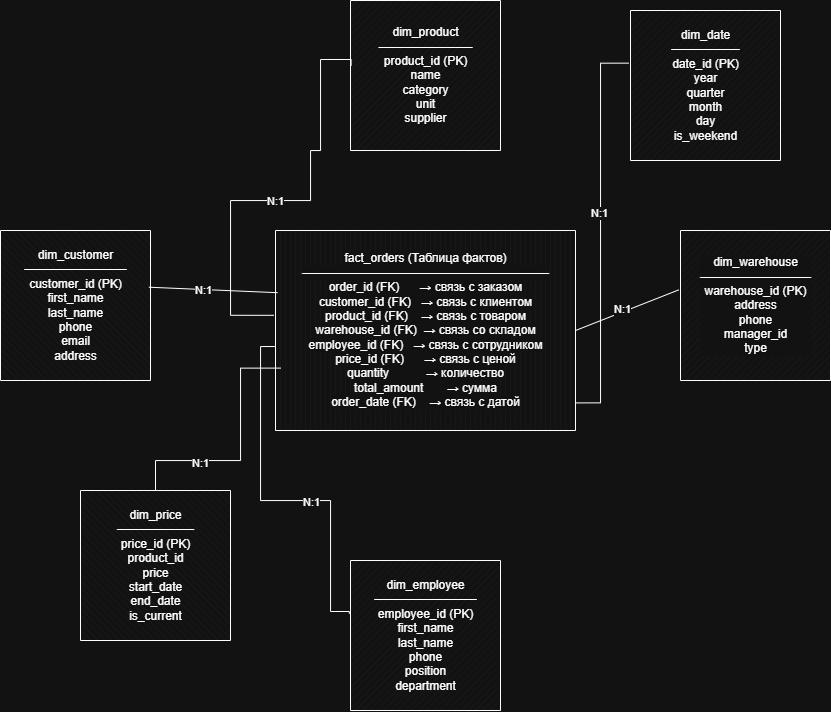

The diagram above was exported from draw.io. Its source (the exported page's mxGraphModel, read from the mxfile embedded in the PNG):
<mxGraphModel dx="1911" dy="699" grid="1" gridSize="10" guides="1" tooltips="1" connect="1" arrows="1" fold="1" page="1" pageScale="1" pageWidth="827" pageHeight="1169" math="0" shadow="0">
  <root>
    <mxCell id="0" />
    <mxCell id="1" parent="0" />
    <mxCell id="5enrlRPyOpsJ9hAPwjxb-1" parent="1" style="verticalLabelPosition=middle;verticalAlign=middle;html=1;shape=mxgraph.basic.patternFillRect;fillStyle=vert;step=5;fillStrokeWidth=0.2;fillStrokeColor=#dddddd;labelPosition=center;align=center;fontColor=light-dark(#000000,#000000);" value="&lt;span style=&quot;background-color: light-dark(#ffffff, var(--ge-dark-color, #121212));&quot;&gt;&lt;font style=&quot;color: light-dark(rgb(0, 0, 0), rgb(255, 255, 255));&quot;&gt;&lt;br&gt;&lt;/font&gt;&lt;/span&gt;&lt;div style=&quot;forced-color-adjust: none; font-family: Helvetica; font-size: 12px; font-style: normal; font-variant-ligatures: normal; font-variant-caps: normal; font-weight: 400; letter-spacing: normal; orphans: 2; text-align: center; text-indent: 0px; text-transform: none; widows: 2; word-spacing: 0px; -webkit-text-stroke-width: 0px; white-space: nowrap; text-decoration-thickness: initial; text-decoration-style: initial; text-decoration-color: initial; box-shadow: none !important;&quot;&gt;&lt;span style=&quot;background-color: light-dark(#ffffff, var(--ge-dark-color, #121212));&quot;&gt;&lt;font style=&quot;color: light-dark(rgb(0, 0, 0), rgb(255, 255, 255));&quot;&gt;fact_orders (Таблица фактов)&lt;/font&gt;&lt;/span&gt;&lt;/div&gt;&lt;div style=&quot;forced-color-adjust: none; font-family: Helvetica; font-size: 12px; font-style: normal; font-variant-ligatures: normal; font-variant-caps: normal; font-weight: 400; letter-spacing: normal; orphans: 2; text-align: center; text-indent: 0px; text-transform: none; widows: 2; word-spacing: 0px; -webkit-text-stroke-width: 0px; white-space: nowrap; text-decoration-thickness: initial; text-decoration-style: initial; text-decoration-color: initial; box-shadow: none !important;&quot;&gt;&lt;span style=&quot;background-color: light-dark(#ffffff, var(--ge-dark-color, #121212));&quot;&gt;&lt;font style=&quot;color: light-dark(rgb(0, 0, 0), rgb(255, 255, 255));&quot;&gt;─────────────────────────────&lt;/font&gt;&lt;/span&gt;&lt;/div&gt;&lt;div style=&quot;forced-color-adjust: none; font-family: Helvetica; font-size: 12px; font-style: normal; font-variant-ligatures: normal; font-variant-caps: normal; font-weight: 400; letter-spacing: normal; orphans: 2; text-align: center; text-indent: 0px; text-transform: none; widows: 2; word-spacing: 0px; -webkit-text-stroke-width: 0px; white-space: nowrap; text-decoration-thickness: initial; text-decoration-style: initial; text-decoration-color: initial; box-shadow: none !important;&quot;&gt;&lt;span style=&quot;background-color: light-dark(#ffffff, var(--ge-dark-color, #121212));&quot;&gt;&lt;font style=&quot;color: light-dark(rgb(0, 0, 0), rgb(255, 255, 255));&quot;&gt;order_id (FK)&amp;nbsp; &amp;nbsp; &amp;nbsp; → связь с заказом&lt;/font&gt;&lt;/span&gt;&lt;/div&gt;&lt;div style=&quot;forced-color-adjust: none; font-family: Helvetica; font-size: 12px; font-style: normal; font-variant-ligatures: normal; font-variant-caps: normal; font-weight: 400; letter-spacing: normal; orphans: 2; text-align: center; text-indent: 0px; text-transform: none; widows: 2; word-spacing: 0px; -webkit-text-stroke-width: 0px; white-space: nowrap; text-decoration-thickness: initial; text-decoration-style: initial; text-decoration-color: initial; box-shadow: none !important;&quot;&gt;&lt;span style=&quot;background-color: light-dark(#ffffff, var(--ge-dark-color, #121212));&quot;&gt;&lt;font style=&quot;color: light-dark(rgb(0, 0, 0), rgb(255, 255, 255));&quot;&gt;customer_id (FK)&amp;nbsp; &amp;nbsp;→ связь с клиентом&lt;/font&gt;&lt;/span&gt;&lt;/div&gt;&lt;div style=&quot;forced-color-adjust: none; font-family: Helvetica; font-size: 12px; font-style: normal; font-variant-ligatures: normal; font-variant-caps: normal; font-weight: 400; letter-spacing: normal; orphans: 2; text-align: center; text-indent: 0px; text-transform: none; widows: 2; word-spacing: 0px; -webkit-text-stroke-width: 0px; white-space: nowrap; text-decoration-thickness: initial; text-decoration-style: initial; text-decoration-color: initial; box-shadow: none !important;&quot;&gt;&lt;span style=&quot;background-color: light-dark(#ffffff, var(--ge-dark-color, #121212));&quot;&gt;&lt;font style=&quot;color: light-dark(rgb(0, 0, 0), rgb(255, 255, 255));&quot;&gt;product_id (FK)&amp;nbsp; &amp;nbsp; → связь с товаром&lt;/font&gt;&lt;/span&gt;&lt;/div&gt;&lt;div style=&quot;forced-color-adjust: none; font-family: Helvetica; font-size: 12px; font-style: normal; font-variant-ligatures: normal; font-variant-caps: normal; font-weight: 400; letter-spacing: normal; orphans: 2; text-align: center; text-indent: 0px; text-transform: none; widows: 2; word-spacing: 0px; -webkit-text-stroke-width: 0px; white-space: nowrap; text-decoration-thickness: initial; text-decoration-style: initial; text-decoration-color: initial; box-shadow: none !important;&quot;&gt;&lt;span style=&quot;background-color: light-dark(#ffffff, var(--ge-dark-color, #121212));&quot;&gt;&lt;font style=&quot;color: light-dark(rgb(0, 0, 0), rgb(255, 255, 255));&quot;&gt;warehouse_id (FK)&amp;nbsp; → связь со складом&lt;/font&gt;&lt;/span&gt;&lt;/div&gt;&lt;div style=&quot;forced-color-adjust: none; font-family: Helvetica; font-size: 12px; font-style: normal; font-variant-ligatures: normal; font-variant-caps: normal; font-weight: 400; letter-spacing: normal; orphans: 2; text-align: center; text-indent: 0px; text-transform: none; widows: 2; word-spacing: 0px; -webkit-text-stroke-width: 0px; white-space: nowrap; text-decoration-thickness: initial; text-decoration-style: initial; text-decoration-color: initial; box-shadow: none !important;&quot;&gt;&lt;span style=&quot;background-color: light-dark(#ffffff, var(--ge-dark-color, #121212));&quot;&gt;&lt;font style=&quot;color: light-dark(rgb(0, 0, 0), rgb(255, 255, 255));&quot;&gt;employee_id (FK)&amp;nbsp; &amp;nbsp;→ связь с сотрудником&lt;/font&gt;&lt;/span&gt;&lt;/div&gt;&lt;div style=&quot;forced-color-adjust: none; font-family: Helvetica; font-size: 12px; font-style: normal; font-variant-ligatures: normal; font-variant-caps: normal; font-weight: 400; letter-spacing: normal; orphans: 2; text-align: center; text-indent: 0px; text-transform: none; widows: 2; word-spacing: 0px; -webkit-text-stroke-width: 0px; white-space: nowrap; text-decoration-thickness: initial; text-decoration-style: initial; text-decoration-color: initial; box-shadow: none !important;&quot;&gt;&lt;span style=&quot;background-color: light-dark(#ffffff, var(--ge-dark-color, #121212));&quot;&gt;&lt;font style=&quot;color: light-dark(rgb(0, 0, 0), rgb(255, 255, 255));&quot;&gt;price_id (FK)&amp;nbsp; &amp;nbsp; &amp;nbsp; → связь с ценой&lt;/font&gt;&lt;/span&gt;&lt;/div&gt;&lt;div style=&quot;forced-color-adjust: none; font-family: Helvetica; font-size: 12px; font-style: normal; font-variant-ligatures: normal; font-variant-caps: normal; font-weight: 400; letter-spacing: normal; orphans: 2; text-align: center; text-indent: 0px; text-transform: none; widows: 2; word-spacing: 0px; -webkit-text-stroke-width: 0px; white-space: nowrap; text-decoration-thickness: initial; text-decoration-style: initial; text-decoration-color: initial; box-shadow: none !important;&quot;&gt;&lt;span style=&quot;background-color: light-dark(#ffffff, var(--ge-dark-color, #121212));&quot;&gt;&lt;font style=&quot;color: light-dark(rgb(0, 0, 0), rgb(255, 255, 255));&quot;&gt;quantity&amp;nbsp; &amp;nbsp; &amp;nbsp; &amp;nbsp; &amp;nbsp; &amp;nbsp;→ количество&lt;/font&gt;&lt;/span&gt;&lt;/div&gt;&lt;div style=&quot;forced-color-adjust: none; font-family: Helvetica; font-size: 12px; font-style: normal; font-variant-ligatures: normal; font-variant-caps: normal; font-weight: 400; letter-spacing: normal; orphans: 2; text-align: center; text-indent: 0px; text-transform: none; widows: 2; word-spacing: 0px; -webkit-text-stroke-width: 0px; white-space: nowrap; text-decoration-thickness: initial; text-decoration-style: initial; text-decoration-color: initial; box-shadow: none !important;&quot;&gt;&lt;span style=&quot;background-color: light-dark(#ffffff, var(--ge-dark-color, #121212));&quot;&gt;&lt;font style=&quot;color: light-dark(rgb(0, 0, 0), rgb(255, 255, 255));&quot;&gt;total_amount&amp;nbsp; &amp;nbsp; &amp;nbsp; &amp;nbsp;→ сумма&lt;/font&gt;&lt;/span&gt;&lt;/div&gt;&lt;div style=&quot;forced-color-adjust: none; font-family: Helvetica; font-size: 12px; font-style: normal; font-variant-ligatures: normal; font-variant-caps: normal; font-weight: 400; letter-spacing: normal; orphans: 2; text-align: center; text-indent: 0px; text-transform: none; widows: 2; word-spacing: 0px; -webkit-text-stroke-width: 0px; white-space: nowrap; text-decoration-thickness: initial; text-decoration-style: initial; text-decoration-color: initial; box-shadow: none !important;&quot;&gt;&lt;span style=&quot;background-color: light-dark(#ffffff, var(--ge-dark-color, #121212));&quot;&gt;&lt;font style=&quot;color: light-dark(rgb(0, 0, 0), rgb(255, 255, 255));&quot;&gt;order_date (FK)&amp;nbsp; &amp;nbsp; → связь с датой&lt;/font&gt;&lt;/span&gt;&lt;/div&gt;&lt;span style=&quot;background-color: light-dark(#ffffff, var(--ge-dark-color, #121212));&quot;&gt;&lt;br&gt;&lt;/span&gt;" vertex="1">
      <mxGeometry height="200" width="300" x="195" y="280" as="geometry" />
    </mxCell>
    <mxCell id="5enrlRPyOpsJ9hAPwjxb-2" parent="1" style="verticalLabelPosition=middle;verticalAlign=middle;html=1;shape=mxgraph.basic.patternFillRect;fillStyle=diag;step=5;fillStrokeWidth=0.2;fillStrokeColor=#dddddd;labelPosition=center;align=center;" value="&lt;div&gt;dim_product&lt;/div&gt;&lt;div&gt;───────────&lt;/div&gt;&lt;div&gt;product_id (PK)&lt;/div&gt;&lt;div&gt;name&lt;/div&gt;&lt;div&gt;category&lt;/div&gt;&lt;div&gt;unit&lt;/div&gt;&lt;div&gt;supplier&lt;/div&gt;" vertex="1">
      <mxGeometry height="150" width="150" x="270" y="50" as="geometry" />
    </mxCell>
    <mxCell id="5enrlRPyOpsJ9hAPwjxb-3" parent="1" style="verticalLabelPosition=middle;verticalAlign=middle;html=1;shape=mxgraph.basic.patternFillRect;fillStyle=diag;step=5;fillStrokeWidth=0.2;fillStrokeColor=#dddddd;labelBackgroundColor=default;labelPosition=center;align=center;" value="dim_warehouse&#10;─────────────&#10;warehouse_id (PK)&#10;address&#10;phone&#10;manager_id&#10;type" vertex="1">
      <mxGeometry height="150" width="150" x="600" y="280" as="geometry" />
    </mxCell>
    <mxCell id="5enrlRPyOpsJ9hAPwjxb-4" parent="1" style="verticalLabelPosition=middle;verticalAlign=middle;html=1;shape=mxgraph.basic.patternFillRect;fillStyle=diag;step=5;fillStrokeWidth=0.2;fillStrokeColor=#dddddd;labelPosition=center;align=center;" value="dim_employee&#10;────────────&#10;employee_id (PK)&#10;first_name&#10;last_name&#10;phone&#10;position&#10;department" vertex="1">
      <mxGeometry height="150" width="150" x="270" y="610" as="geometry" />
    </mxCell>
    <mxCell id="5enrlRPyOpsJ9hAPwjxb-5" parent="1" style="verticalLabelPosition=middle;verticalAlign=middle;html=1;shape=mxgraph.basic.patternFillRect;fillStyle=diag;step=5;fillStrokeWidth=0.2;fillStrokeColor=#dddddd;labelPosition=center;align=center;" value="dim_date&#10;────────&#10;date_id (PK)&#10;year&#10;quarter&#10;month&#10;day&#10;is_weekend" vertex="1">
      <mxGeometry height="150" width="150" x="550" y="60" as="geometry" />
    </mxCell>
    <mxCell id="5enrlRPyOpsJ9hAPwjxb-6" parent="1" style="verticalLabelPosition=middle;verticalAlign=middle;html=1;shape=mxgraph.basic.patternFillRect;fillStyle=diagRev;step=5;fillStrokeWidth=0.2;fillStrokeColor=#dddddd;labelPosition=center;align=center;" value="&lt;div&gt;dim_customer&lt;/div&gt;&lt;div&gt;────────────&lt;/div&gt;&lt;div&gt;customer_id (PK)&lt;/div&gt;&lt;div&gt;first_name&lt;/div&gt;&lt;div&gt;last_name&lt;/div&gt;&lt;div&gt;phone&lt;/div&gt;&lt;div&gt;email&lt;/div&gt;&lt;div&gt;address&lt;/div&gt;" vertex="1">
      <mxGeometry height="150" width="150" x="-80" y="280" as="geometry" />
    </mxCell>
    <mxCell id="5enrlRPyOpsJ9hAPwjxb-7" parent="1" style="verticalLabelPosition=middle;verticalAlign=middle;html=1;shape=mxgraph.basic.patternFillRect;fillStyle=diagRev;step=5;fillStrokeWidth=0.2;fillStrokeColor=#dddddd;labelPosition=center;align=center;" value="dim_price&#10;─────────&#10;price_id (PK)&#10;product_id&#10;price&#10;start_date&#10;end_date&#10;is_current" vertex="1">
      <mxGeometry height="150" width="150" y="540" as="geometry" />
    </mxCell>
    <mxCell id="5enrlRPyOpsJ9hAPwjxb-9" edge="1" parent="1" source="5enrlRPyOpsJ9hAPwjxb-6" style="endArrow=none;html=1;rounded=0;exitX=0.989;exitY=0.378;exitDx=0;exitDy=0;exitPerimeter=0;entryX=0.007;entryY=0.311;entryDx=0;entryDy=0;entryPerimeter=0;" target="5enrlRPyOpsJ9hAPwjxb-1" value="">
      <mxGeometry height="50" relative="1" width="50" as="geometry">
        <mxPoint x="70" y="370" as="sourcePoint" />
        <mxPoint x="190" y="340" as="targetPoint" />
      </mxGeometry>
    </mxCell>
    <mxCell id="5enrlRPyOpsJ9hAPwjxb-21" connectable="0" parent="5enrlRPyOpsJ9hAPwjxb-9" style="edgeLabel;html=1;align=center;verticalAlign=middle;resizable=0;points=[];" value="N:1" vertex="1">
      <mxGeometry relative="1" x="-0.1588" as="geometry">
        <mxPoint as="offset" />
      </mxGeometry>
    </mxCell>
    <mxCell id="5enrlRPyOpsJ9hAPwjxb-10" edge="1" parent="1" source="5enrlRPyOpsJ9hAPwjxb-2" style="endArrow=none;html=1;rounded=0;exitX=0.004;exitY=0.436;exitDx=0;exitDy=0;exitPerimeter=0;edgeStyle=orthogonalEdgeStyle;entryX=-0.005;entryY=0.424;entryDx=0;entryDy=0;entryPerimeter=0;" target="5enrlRPyOpsJ9hAPwjxb-1" value="">
      <mxGeometry height="50" relative="1" width="50" as="geometry">
        <Array as="points">
          <mxPoint x="271" y="109" />
          <mxPoint x="240" y="109" />
          <mxPoint x="240" y="200" />
          <mxPoint x="230" y="200" />
          <mxPoint x="230" y="250" />
          <mxPoint x="150" y="250" />
          <mxPoint x="150" y="365" />
        </Array>
        <mxPoint x="330" y="460" as="sourcePoint" />
        <mxPoint x="150" y="360" as="targetPoint" />
      </mxGeometry>
    </mxCell>
    <mxCell id="5enrlRPyOpsJ9hAPwjxb-19" connectable="0" parent="5enrlRPyOpsJ9hAPwjxb-10" style="edgeLabel;html=1;align=center;verticalAlign=middle;resizable=0;points=[];" value="N:1" vertex="1">
      <mxGeometry relative="1" x="0.046" as="geometry">
        <mxPoint as="offset" />
      </mxGeometry>
    </mxCell>
    <mxCell id="5enrlRPyOpsJ9hAPwjxb-11" edge="1" parent="1" source="5enrlRPyOpsJ9hAPwjxb-1" style="endArrow=none;html=1;rounded=0;exitX=1;exitY=0.5;exitDx=0;exitDy=0;exitPerimeter=0;entryX=-0.012;entryY=0.396;entryDx=0;entryDy=0;entryPerimeter=0;" target="5enrlRPyOpsJ9hAPwjxb-3" value="">
      <mxGeometry height="50" relative="1" width="50" as="geometry">
        <mxPoint x="330" y="460" as="sourcePoint" />
        <mxPoint x="380" y="410" as="targetPoint" />
      </mxGeometry>
    </mxCell>
    <mxCell id="5enrlRPyOpsJ9hAPwjxb-18" connectable="0" parent="5enrlRPyOpsJ9hAPwjxb-11" style="edgeLabel;html=1;align=center;verticalAlign=middle;resizable=0;points=[];" value="N:1" vertex="1">
      <mxGeometry relative="1" x="-0.0755" y="3" as="geometry">
        <mxPoint as="offset" />
      </mxGeometry>
    </mxCell>
    <mxCell id="5enrlRPyOpsJ9hAPwjxb-12" edge="1" parent="1" source="5enrlRPyOpsJ9hAPwjxb-1" style="endArrow=none;html=1;rounded=0;entryX=-0.008;entryY=0.355;entryDx=0;entryDy=0;entryPerimeter=0;edgeStyle=orthogonalEdgeStyle;exitX=-0.002;exitY=0.58;exitDx=0;exitDy=0;exitPerimeter=0;" target="5enrlRPyOpsJ9hAPwjxb-4" value="">
      <mxGeometry height="50" relative="1" width="50" as="geometry">
        <Array as="points">
          <mxPoint x="180" y="396" />
          <mxPoint x="180" y="550" />
          <mxPoint x="250" y="550" />
          <mxPoint x="250" y="661" />
          <mxPoint x="269" y="661" />
        </Array>
        <mxPoint x="90" y="500" as="sourcePoint" />
        <mxPoint x="380" y="410" as="targetPoint" />
      </mxGeometry>
    </mxCell>
    <mxCell id="5enrlRPyOpsJ9hAPwjxb-23" connectable="0" parent="5enrlRPyOpsJ9hAPwjxb-12" style="edgeLabel;html=1;align=center;verticalAlign=middle;resizable=0;points=[];" value="N:1" vertex="1">
      <mxGeometry relative="1" x="0.1807" y="-1" as="geometry">
        <mxPoint as="offset" />
      </mxGeometry>
    </mxCell>
    <mxCell id="5enrlRPyOpsJ9hAPwjxb-13" edge="1" parent="1" source="5enrlRPyOpsJ9hAPwjxb-7" style="endArrow=none;html=1;rounded=0;exitX=0.5;exitY=0;exitDx=0;exitDy=0;exitPerimeter=0;edgeStyle=orthogonalEdgeStyle;entryX=0.017;entryY=0.688;entryDx=0;entryDy=0;entryPerimeter=0;" target="5enrlRPyOpsJ9hAPwjxb-1" value="">
      <mxGeometry height="50" relative="1" width="50" as="geometry">
        <Array as="points">
          <mxPoint x="75" y="510" />
          <mxPoint x="160" y="510" />
          <mxPoint x="160" y="418" />
        </Array>
        <mxPoint x="330" y="460" as="sourcePoint" />
        <mxPoint x="190" y="410" as="targetPoint" />
      </mxGeometry>
    </mxCell>
    <mxCell id="5enrlRPyOpsJ9hAPwjxb-22" connectable="0" parent="5enrlRPyOpsJ9hAPwjxb-13" style="edgeLabel;html=1;align=center;verticalAlign=middle;resizable=0;points=[];" value="N:1" vertex="1">
      <mxGeometry relative="1" x="-0.3989" y="-2" as="geometry">
        <mxPoint as="offset" />
      </mxGeometry>
    </mxCell>
    <mxCell id="5enrlRPyOpsJ9hAPwjxb-14" edge="1" parent="1" source="5enrlRPyOpsJ9hAPwjxb-1" style="endArrow=none;html=1;rounded=0;exitX=1.002;exitY=0.862;exitDx=0;exitDy=0;exitPerimeter=0;edgeStyle=orthogonalEdgeStyle;entryX=-0.011;entryY=0.351;entryDx=0;entryDy=0;entryPerimeter=0;" target="5enrlRPyOpsJ9hAPwjxb-5" value="">
      <mxGeometry height="50" relative="1" width="50" as="geometry">
        <Array as="points">
          <mxPoint x="520" y="452" />
          <mxPoint x="520" y="113" />
        </Array>
        <mxPoint x="330" y="460" as="sourcePoint" />
        <mxPoint x="520" y="110" as="targetPoint" />
      </mxGeometry>
    </mxCell>
    <mxCell id="5enrlRPyOpsJ9hAPwjxb-17" connectable="0" parent="5enrlRPyOpsJ9hAPwjxb-14" style="edgeLabel;html=1;align=center;verticalAlign=middle;resizable=0;points=[];" value="N:1" vertex="1">
      <mxGeometry relative="1" x="0.0969" y="2" as="geometry">
        <mxPoint as="offset" />
      </mxGeometry>
    </mxCell>
  </root>
</mxGraphModel>